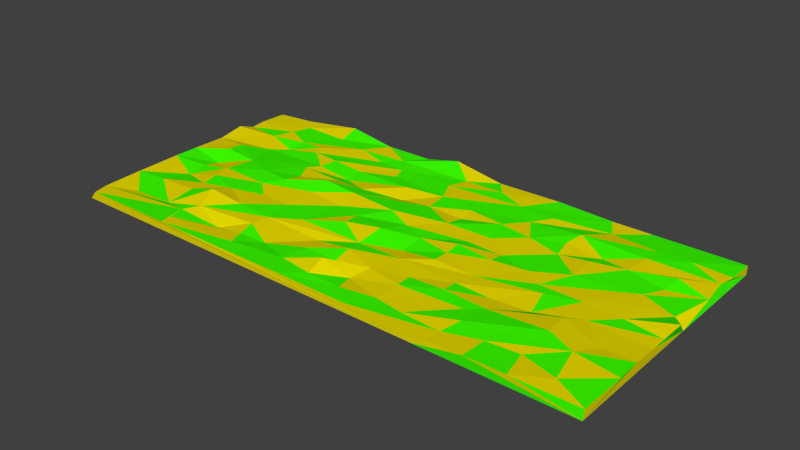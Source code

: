 # Source: carpet.blend  (saved by Blender 2.76.0; exported with 4.5.12 LTS)
import bpy
from mathutils import Matrix  # noqa: F401  (used for matrix-valued properties, if any)

bpy.ops.wm.read_factory_settings(use_empty=True)
scene = bpy.context.scene
scene.name = 'Scene'

# ---- collections
col_collection_1 = bpy.data.collections.new('Collection 1'); scene.collection.children.link(col_collection_1)

# ---- materials (node trees are filled in below, after node groups)
mat_carpet = bpy.data.materials.new('carpet')
mat_carpet.alpha_threshold = 0.0
mat_carpet.use_transparent_shadow = False
mat_carpet.diffuse_color = (0.04563, 1.0, 0.0, 1.0)
mat_carpet.roughness = 0.5
mat_carpet.specular_intensity = 0.0
mat_carpet.line_color = (0.0, 0.0, 0.0, 1.0)
mat_carpet_2 = bpy.data.materials.new('carpet_2')
mat_carpet_2.alpha_threshold = 0.0
mat_carpet_2.use_transparent_shadow = False
mat_carpet_2.diffuse_color = (0.8, 0.6891, 0.0, 1.0)
mat_carpet_2.roughness = 0.5
mat_carpet_2.specular_intensity = 0.0

# ---- material node trees

# ---- world
world_world = bpy.data.worlds.new('World'); scene.world = world_world
world_world.color = (0.05088, 0.05088, 0.05088)
world_world.use_sun_shadow = False
world_world.sun_shadow_jitter_overblur = 0.0
world_world.cycles.sampling_method = 'MANUAL'
world_world.cycles.sample_map_resolution = 256

# ---- meshes
me_cube_001 = bpy.data.meshes.new('Cube.001')
me_cube_001.from_pydata([(1.0, 1.0, 1.0), (-1.001, 0.01197, 1.037), (0.07645, 1.002, 1.093), (1.017, 0.0, 2.569), (-0.08603, -0.9992, 1.019), (-1.006, 0.5, 1.862), (0.5306, 0.9828, 1.159), (-0.6155, -1.004, 1.009), (-0.4353, 1.0, 1.213), (1.0, 0.4435, 1.137), (0.5003, -0.9971, 0.8553), (-0.5099, -0.01451, 2.075), (-0.001212, -0.4922, 1.629), (0.4983, 0.5021, 1.378), (-0.4964, 0.4998, 1.588), (-0.9985, 0.7505, 0.9761), (-0.25, 1.004, 1.219), (0.968, 0.1369, 1.045), (-0.7621, -0.1106, 1.22), (0.2443, 0.0128, 1.689), (0.0, -0.75, 2.833), (-1.002, 0.2892, 0.9247), (0.3172, 1.005, 1.286), (1.0, -0.25, 1.0), (-0.3336, -0.9997, 0.8996), (-0.9949, -0.5576, 1.002), (-0.2366, -0.03726, 1.168), (0.7282, -0.0758, 1.238), (-0.05631, 0.7355, 0.973), (0.2647, 0.4547, 1.298), (0.7348, 0.44, 1.343), (0.2466, -0.5003, 0.9936), (0.7536, -0.5279, 2.393), (-0.7302, -0.5162, 1.104), (-0.3598, -0.4939, 1.243), (-0.484, -0.7297, -0.9003), (-0.4998, -0.2565, 1.109), (-0.7387, 0.5151, -0.04951), (-0.5422, 0.2784, 1.325), (-0.2712, 0.732, 0.8737), (-0.7434, 0.1164, 1.289), (-0.2565, -0.3746, 1.386), (0.7453, -0.7853, 1.3), (0.2453, -0.8207, 0.8389), (0.2483, -0.2435, 1.537), (-0.7501, -0.2513, 1.226), (-0.827, 0.7418, 1.01), (-0.9929, 0.9625, 0.9471), (1.001, -0.988, 1.117), (-0.9723, -1.001, 0.949), (-0.125, 1.033, 2.61), (-0.8642, -0.01256, -0.2028), (0.1234, -0.06211, 1.366), (0.0, -0.875, 1.173), (-0.05886, 0.09032, 2.251), (1.001, -0.4426, 1.316), (-0.626, 1.033, 2.472), (0.9872, 0.6575, 1.198), (0.6251, -1.005, 1.291), (-0.3807, -0.01658, 1.494), (0.5681, -0.05596, 0.9886), (-0.01445, -0.3634, 1.051), (-0.01413, 0.5492, 1.119), (0.6323, 0.4966, 0.6893), (0.505, 0.04286, 1.026), (0.124, -0.5788, 1.216), (0.5331, -0.5093, 1.135), (0.5004, -0.8727, 0.8613), (0.5009, -0.3686, 0.5834), (-0.8831, -0.521, 0.7341), (-0.6249, -0.9062, 0.836), (-0.4998, -0.4831, 1.541), (-0.3752, 0.4999, 1.052), (-0.5017, 0.1276, 1.381), (-0.6083, 0.5356, 1.336), (-0.9978, 0.6232, 0.6826), (0.6768, 0.9959, 0.9768), (1.006, -0.6367, 1.411), (-1.001, -0.188, 1.02), (0.1993, -0.9995, 0.9909), (0.375, 0.0, 1.167), (0.002259, -0.6313, 0.7207), (-0.004125, 0.3676, 1.023), (1.001, -0.125, 1.111), (-0.8481, 0.9927, 1.11), (1.001, 0.785, 1.13), (0.7698, -1.005, 1.406), (-0.1327, -0.1067, 1.759), (0.8629, -0.08015, 1.097), (-0.003297, -0.1734, 2.342), (-0.03436, 0.8955, 0.7171), (0.3859, 0.4191, 1.152), (0.8881, 0.4982, 2.237), (0.5134, 0.3485, 1.026), (0.3777, -0.5011, 1.39), (0.4826, -0.5975, 1.137), (-0.6273, -0.504, 2.794), (-0.1417, -0.4799, 0.2955), (-0.6056, -0.665, 1.021), (-0.5694, -0.1315, 1.323), (-0.152, 0.4953, 1.348), (-0.5138, 0.3735, 1.219), (-0.4934, 0.809, 1.331), (-0.3761, 0.7521, 0.8326), (-0.3146, 0.8553, 1.1), (-0.375, 0.25, 1.418), (-0.2448, 0.1238, 2.299), (-0.2702, 0.2731, 1.154), (-0.8794, 0.2537, 1.508), (-0.805, 0.4069, 0.1406), (-0.3816, -0.2586, 1.078), (-0.1207, -0.2474, 2.236), (-0.3651, -0.7499, 0.4939), (-0.1316, -0.8247, 0.8431), (-0.3391, -0.8856, 0.8897), (-0.2658, -0.7207, 0.02704), (-0.8848, -0.7567, 0.1202), (-0.6432, -0.7676, 0.6609), (-0.7327, -0.7354, 0.08062), (0.6338, -0.3344, 0.4277), (0.7877, -0.2449, 1.229), (0.7409, -0.3417, 2.038), (0.6299, -0.8048, 1.305), (0.8802, -0.8669, 1.544), (0.1043, -0.7286, 0.4834), (0.3517, -0.8544, 0.8509), (0.25, -0.625, 1.123), (0.5166, 0.6317, 1.997), (0.7478, 0.6335, 1.646), (0.7496, 0.7673, 1.555), (0.6265, 0.1614, 1.381), (0.8405, 0.2372, 1.214), (0.1244, 0.2265, 1.323), (0.2895, 0.2552, 0.9094), (0.2481, 0.1172, 0.9984), (0.375, 0.75, 1.373), (0.2358, 0.7831, 1.07), (0.1175, -0.2366, 0.5031), (0.1587, -0.3637, 1.256), (0.248, -0.1181, 1.418), (-0.8681, -0.2972, -0.1902), (-0.6199, -0.3368, 1.296), (-0.7423, -0.3794, 0.7587), (-0.7241, 0.6437, 0.9498), (-0.8043, 0.8842, 1.121), (-0.6248, 0.8755, 1.092), (-0.6193, 0.6225, 1.478), (-0.8577, 0.5785, 0.9661), (0.3881, -0.2281, 0.9535), (0.3751, -0.3756, 1.065), (0.375, 0.875, 1.195), (0.3246, 0.6225, 1.084), (0.1256, 0.5014, 1.104), (0.3758, 0.118, 0.6942), (0.0321, 0.02002, 1.421), (0.875, 0.375, 1.138), (0.8765, 0.125, 1.226), (0.8678, 0.7712, 1.676), (0.125, -0.875, 1.02), (0.8508, -0.609, 2.011), (0.8953, -0.45, 1.344), (-0.9889, -0.8821, 0.8672), (-0.1252, -0.6257, 0.8467), (-0.6302, 0.02702, 1.754), (-0.8713, 0.1239, 1.803), (-0.1268, 0.3757, 0.06739), (-0.3731, 0.1214, 2.947), (-0.2522, 0.6157, 0.8387), (-0.3714, 0.3588, 0.4475), (-0.3749, -0.6244, 1.112), (0.6098, -0.1394, 1.131), (0.5222, -0.7273, 1.511), (0.5771, 0.8223, 1.083), (0.6242, 0.3744, 1.525), (0.1229, 0.3769, 0.5567), (0.125, 0.875, 1.229), (-0.865, -0.145, 0.5296), (-1.0, -1.0, -1.0), (-1.0, 0.6103, -1.0), (-0.999, 0.9958, -1.0), (-0.3436, 0.9985, -1.0), (0.9989, 0.1303, -1.0), (0.9995, 0.9989, -1.0), (0.4429, -0.9999, -1.0), (0.9999, -1.0, -1.0)], [], [(178, 1, 21), (180, 2, 22), (181, 83, 23), (183, 4, 24), (51, 1, 78), (52, 154, 89), (152, 62, 82), (63, 13, 93), (65, 12, 81), (34, 71, 98), (59, 11, 99), (147, 5, 21), (72, 14, 101), (103, 102, 74), (28, 39, 167), (50, 16, 104), (105, 38, 73), (108, 21, 1), (74, 37, 109), (110, 36, 71), (112, 35, 70), (113, 115, 114), (97, 34, 115), (116, 25, 161), (96, 33, 118), (119, 170, 68), (122, 171, 67), (160, 32, 159), (124, 20, 53), (94, 31, 126), (157, 129, 128), (130, 93, 64), (132, 82, 54), (136, 28, 62), (135, 136, 151), (137, 89, 61), (148, 44, 138), (80, 19, 139), (141, 45, 142), (46, 15, 75), (56, 84, 144), (145, 144, 46), (102, 145, 143), (8, 56, 145), (146, 143, 37), (102, 143, 146), (147, 75, 5), (99, 18, 45), (11, 163, 99), (141, 142, 33), (71, 141, 96), (140, 78, 25), (142, 140, 69), (148, 139, 44), (64, 80, 148), (149, 138, 31), (68, 149, 94), (170, 148, 149), (138, 61, 12), (44, 137, 138), (6, 150, 135), (6, 22, 150), (127, 151, 91), (172, 135, 151), (91, 29, 133), (93, 91, 133), (153, 134, 19), (64, 153, 80), (93, 133, 153), (134, 154, 52), (133, 132, 154), (155, 30, 131), (9, 155, 131), (9, 92, 155), (156, 131, 27), (17, 156, 88), (17, 131, 156), (131, 130, 60), (0, 76, 157), (57, 128, 30), (85, 157, 57), (128, 127, 63), (95, 126, 43), (66, 94, 95), (125, 43, 79), (67, 125, 79), (158, 53, 4), (43, 158, 79), (43, 124, 158), (77, 159, 123), (55, 160, 159), (123, 42, 86), (48, 123, 86), (122, 67, 10), (42, 122, 58), (88, 27, 120), (83, 88, 120), (160, 121, 32), (23, 120, 160), (119, 68, 66), (121, 119, 66), (71, 96, 98), (70, 117, 7), (35, 117, 70), (117, 161, 49), (118, 116, 161), (81, 162, 113), (12, 97, 162), (113, 114, 24), (53, 113, 4), (114, 70, 7), (115, 112, 114), (87, 26, 41), (89, 87, 111), (61, 41, 34), (89, 111, 61), (41, 110, 34), (101, 109, 40), (14, 74, 101), (163, 40, 18), (40, 164, 51), (40, 108, 164), (82, 165, 106), (62, 100, 165), (54, 106, 26), (82, 106, 54), (166, 73, 11), (106, 166, 59), (107, 105, 166), (90, 104, 39), (2, 50, 90), (62, 167, 100), (39, 74, 14), (167, 39, 72), (16, 8, 104), (168, 101, 38), (107, 168, 105), (100, 72, 168), (37, 147, 109), (59, 99, 36), (26, 59, 110), (169, 98, 35), (115, 169, 112), (118, 69, 116), (27, 170, 119), (27, 60, 170), (159, 171, 122), (32, 66, 171), (65, 81, 20), (126, 65, 124), (129, 172, 127), (30, 173, 130), (30, 63, 173), (29, 174, 132), (29, 152, 174), (175, 90, 28), (22, 2, 175), (139, 52, 137), (18, 176, 140), (18, 51, 176), (144, 47, 15), (179, 180, 183), (180, 182, 183), (183, 181, 184), (177, 49, 161), (21, 5, 178), (75, 15, 178), (161, 25, 177), (25, 78, 178), (1, 178, 78), (5, 75, 178), (47, 179, 178), (15, 47, 178), (178, 177, 25), (179, 47, 84), (56, 8, 180), (8, 16, 180), (22, 6, 182), (76, 0, 182), (182, 180, 22), (180, 179, 56), (179, 84, 56), (2, 180, 50), (6, 76, 182), (16, 50, 180), (182, 0, 85), (57, 9, 181), (9, 17, 181), (184, 181, 55), (181, 23, 55), (181, 3, 83), (182, 85, 57), (3, 181, 17), (55, 77, 184), (77, 48, 184), (181, 182, 57), (184, 48, 86), (58, 10, 183), (24, 7, 183), (184, 86, 58), (10, 79, 183), (4, 183, 79), (49, 177, 183), (7, 49, 183), (183, 184, 58), (144, 84, 47), (176, 51, 78), (175, 2, 90), (174, 152, 82), (173, 63, 93), (172, 76, 6), (171, 66, 95), (169, 34, 98), (109, 147, 21), (168, 72, 101), (104, 8, 102), (39, 103, 74), (90, 50, 104), (166, 105, 73), (165, 100, 107), (164, 108, 1), (163, 38, 40), (101, 74, 109), (61, 111, 41), (114, 112, 70), (162, 97, 115), (98, 96, 118), (160, 120, 121), (158, 124, 53), (95, 94, 126), (57, 157, 128), (157, 76, 129), (155, 92, 30), (154, 132, 54), (153, 133, 134), (152, 136, 62), (150, 22, 136), (138, 137, 61), (149, 148, 138), (148, 80, 139), (99, 163, 18), (147, 46, 75), (145, 56, 144), (143, 145, 46), (102, 8, 145), (74, 146, 37), (74, 102, 146), (37, 143, 147), (143, 46, 147), (141, 99, 45), (36, 99, 141), (96, 141, 33), (71, 36, 141), (69, 140, 25), (33, 142, 69), (142, 45, 140), (170, 60, 148), (60, 64, 148), (94, 149, 31), (66, 68, 94), (68, 170, 149), (65, 138, 12), (31, 138, 65), (135, 150, 136), (172, 6, 135), (91, 151, 29), (13, 127, 91), (127, 172, 151), (29, 151, 152), (151, 136, 152), (93, 13, 91), (80, 153, 19), (64, 93, 153), (19, 134, 52), (134, 133, 154), (17, 9, 131), (88, 156, 27), (3, 17, 88), (60, 130, 64), (27, 131, 60), (85, 0, 157), (92, 57, 30), (9, 57, 92), (63, 127, 13), (30, 128, 63), (128, 129, 127), (125, 95, 43), (171, 95, 125), (10, 67, 79), (67, 171, 125), (79, 158, 4), (123, 159, 42), (77, 55, 159), (48, 77, 123), (58, 122, 10), (86, 42, 58), (23, 83, 120), (83, 3, 88), (55, 23, 160), (32, 121, 66), (121, 120, 119), (117, 98, 118), (35, 98, 117), (7, 117, 49), (117, 118, 161), (113, 162, 115), (20, 81, 113), (81, 12, 162), (4, 113, 24), (53, 20, 113), (24, 114, 7), (111, 87, 41), (89, 154, 87), (97, 61, 34), (12, 61, 97), (34, 110, 71), (38, 101, 40), (11, 73, 163), (73, 38, 163), (51, 164, 1), (18, 40, 51), (106, 165, 107), (82, 62, 165), (87, 54, 26), (154, 54, 87), (59, 166, 11), (26, 106, 59), (106, 107, 166), (28, 90, 39), (62, 28, 167), (72, 39, 14), (100, 167, 72), (103, 104, 102), (39, 104, 103), (105, 168, 38), (107, 100, 168), (108, 109, 21), (40, 109, 108), (110, 59, 36), (41, 26, 110), (112, 169, 35), (115, 34, 169), (116, 69, 25), (118, 33, 69), (120, 27, 119), (42, 159, 122), (159, 32, 171), (124, 65, 20), (43, 126, 124), (126, 31, 65), (129, 76, 172), (130, 173, 93), (131, 30, 130), (132, 174, 82), (133, 29, 132), (136, 175, 28), (136, 22, 175), (137, 52, 89), (44, 139, 137), (139, 19, 52), (140, 176, 78), (45, 18, 140), (46, 144, 15), (183, 182, 181), (178, 179, 183), (177, 178, 183)])
me_cube_001.polygons.foreach_set('material_index', [1, 1, 0, 1, 0, 0, 0, 1, 1, 0, 0, 1, 0, 1, 0, 0, 1, 1, 0, 1, 0, 0, 1, 1, 0, 1, 0, 1, 1, 0, 0, 0, 0, 1, 0, 0, 1, 0, 0, 1, 1, 0, 0, 0, 0, 1, 1, 1, 0, 1, 1, 1, 0, 1, 1, 1, 0, 1, 0, 1, 0, 0, 0, 1, 0, 1, 0, 0, 1, 0, 1, 0, 1, 0, 1, 1, 1, 0, 0, 1, 1, 0, 1, 0, 0, 0, 0, 0, 1, 1, 1, 1, 1, 1, 0, 1, 0, 1, 1, 1, 0, 1, 1, 0, 1, 1, 0, 1, 0, 0, 1, 0, 0, 0, 1, 1, 0, 0, 1, 0, 0, 0, 1, 1, 1, 0, 1, 0, 1, 0, 1, 0, 0, 1, 0, 1, 0, 0, 1, 1, 1, 1, 0, 0, 0, 0, 0, 0, 0, 1, 1, 1, 0, 0, 1, 1, 1, 0, 0, 1, 1, 1, 1, 1, 0, 1, 0, 1, 0, 1, 0, 0, 1, 1, 0, 0, 0, 1, 1, 1, 0, 1, 0, 0, 0, 1, 0, 1, 1, 1, 0, 0, 0, 0, 1, 0, 0, 1, 1, 1, 1, 1, 1, 1, 0, 1, 0, 0, 1, 0, 1, 0, 1, 1, 0, 1, 0, 0, 0, 1, 1, 0, 0, 0, 1, 1, 1, 1, 0, 0, 0, 0, 0, 1, 1, 0, 0, 1, 1, 1, 0, 0, 1, 0, 0, 1, 1, 0, 1, 0, 0, 0, 1, 0, 1, 1, 0, 1, 1, 1, 1, 1, 1, 0, 0, 1, 0, 0, 0, 0, 0, 1, 0, 0, 1, 0, 1, 0, 1, 1, 0, 1, 1, 1, 1, 0, 1, 0, 1, 1, 0, 0, 0, 0, 1, 0, 1, 1, 1, 1, 0, 0, 1, 0, 0, 0, 1, 0, 0, 1, 0, 1, 0, 1, 0, 0, 0, 0, 0, 0, 1, 0, 1, 0, 0, 0, 1, 0, 0, 0, 1, 0, 0, 0, 0, 1, 1, 0, 1, 0, 1, 1, 0, 1, 1, 1, 0, 1, 1, 1, 0, 1, 0, 1, 0, 0, 1, 0, 0, 1, 0, 1, 1, 0, 0, 1])
me_cube_001.materials.append(mat_carpet)
me_cube_001.materials.append(mat_carpet_2)
me_cube_001.use_remesh_preserve_volume = False
me_cube_001.use_remesh_preserve_attributes = False
me_cube_001.use_mirror_vertex_groups = False
me_cube_001.update()

# ---- objects
ob_cube = bpy.data.objects.new('Cube', me_cube_001)

# ---- transforms, parenting, visibility, modifiers, constraints
ob_cube.location = (0.0, 0.0, 0.0)
ob_cube.scale = (6.2, 2.96, 0.1)
ob_cube.lineart.crease_threshold = 0.0

# ---- collection membership
col_collection_1.objects.link(ob_cube)

# ---- scene / render settings (as saved in the file)
scene.frame_start = 1; scene.frame_end = 250; scene.frame_set(1)
scene.render.engine = 'BLENDER_EEVEE_NEXT'
scene.render.resolution_percentage = 50
scene.render.dither_intensity = 0.0
scene.cycles.use_denoising = False
scene.cycles.samples = 10
scene.cycles.sampling_pattern = 'TABULATED_SOBOL'
scene.cycles.light_sampling_threshold = 0.0
scene.cycles.use_adaptive_sampling = False
scene.cycles.use_light_tree = False
scene.cycles.blur_glossy = 0.0
scene.cycles.pixel_filter_type = 'GAUSSIAN'
scene.cycles.sample_clamp_indirect = 0.0
scene.view_settings.view_transform = 'Standard'
bpy.context.view_layer.update()

# ---- added for rendering (the .blend has no active camera and no usable light): camera, sun
cam_auto = bpy.data.cameras.new('AutoCamera')
cam_auto.lens = 50.0
cam_auto.sensor_width = 36.0
cam_auto.clip_end = 1000.0
ob_auto_camera = bpy.data.objects.new('AutoCamera', cam_auto)
scene.collection.objects.link(ob_auto_camera)
ob_auto_camera.location = (12.9176, -15.4171, 10.4031)
ob_auto_camera.rotation_euler = (1.09748, -7.21219e-08, 0.694738)
scene.camera = ob_auto_camera
light_auto_sun = bpy.data.lights.new('AutoSun', 'SUN')
light_auto_sun.energy = 3.0
light_auto_sun.angle = 0.0523599
ob_auto_sun = bpy.data.objects.new('AutoSun', light_auto_sun)
scene.collection.objects.link(ob_auto_sun)
ob_auto_sun.rotation_euler = (0.872665, 0.174533, 0.523599)
bpy.context.view_layer.update()
